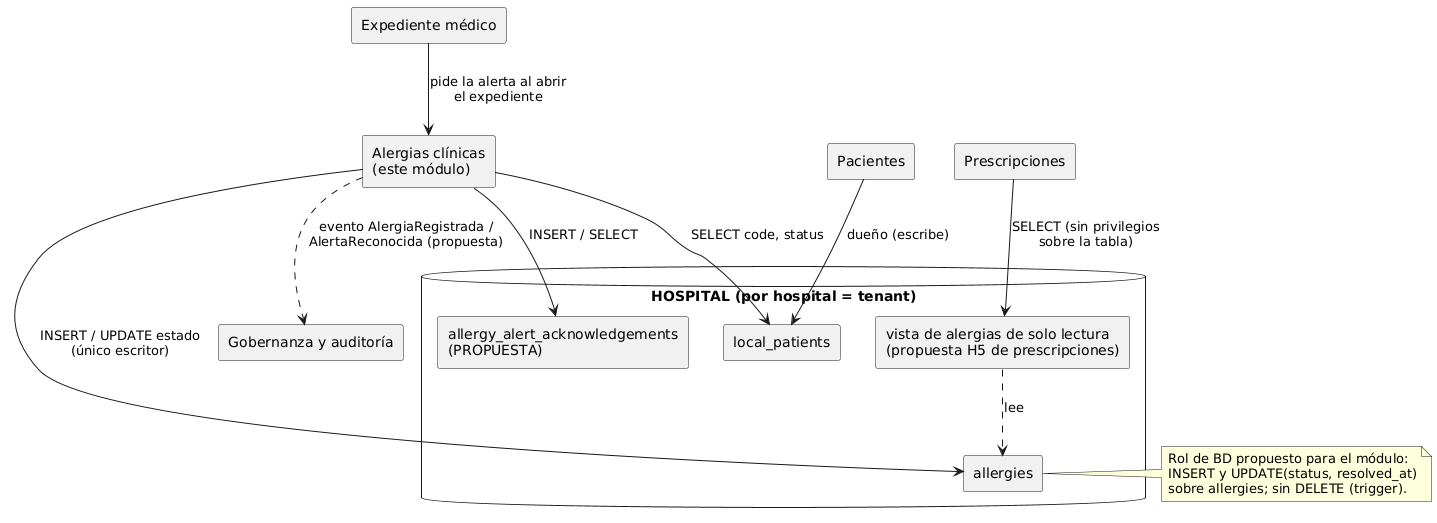

The diagram above was rendered by PlantUML. Its source (embedded in the PNG):
@startuml semana-04-repositorio-compartido
' Cómo se integra el módulo en el repositorio de datos compartido (base HOSPITAL del HIS)
skinparam componentStyle rectangle
component "Alergias clínicas\n(este módulo)" as AL
component "Expediente médico" as EX
component "Prescripciones" as PR
component "Pacientes" as PA
component "Gobernanza y auditoría" as GA
database "HOSPITAL (por hospital = tenant)" {
  [allergies] as T1
  [allergy_alert_acknowledgements\n(PROPUESTA)] as T2
  [local_patients] as T3
  [vista de alergias de solo lectura\n(propuesta H5 de prescripciones)] as V1
}
AL --> T1 : INSERT / UPDATE estado\n(único escritor)
AL --> T2 : INSERT / SELECT
AL --> T3 : SELECT code, status
PA --> T3 : dueño (escribe)
PR --> V1 : SELECT (sin privilegios\nsobre la tabla)
V1 ..> T1 : lee
EX --> AL : pide la alerta al abrir\nel expediente
AL ..> GA : evento AlergiaRegistrada /\nAlertaReconocida (propuesta)
note right of T1
  Rol de BD propuesto para el módulo:
  INSERT y UPDATE(status, resolved_at)
  sobre allergies; sin DELETE (trigger).
end note
@enduml